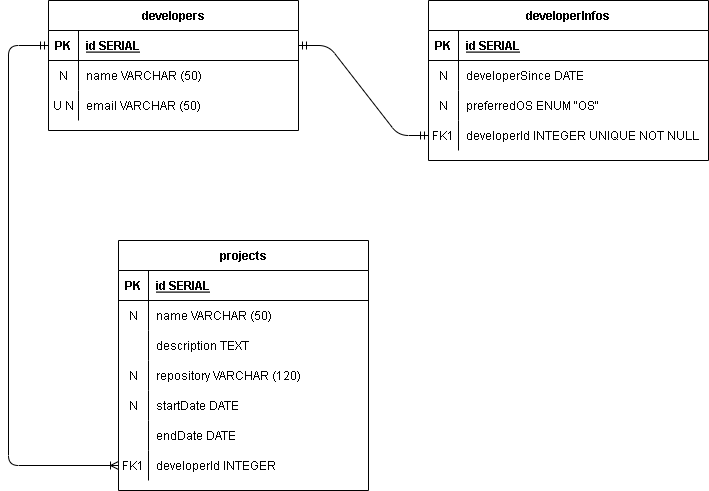

The diagram above was exported from draw.io. Its source (the exported page's mxGraphModel, read from the mxfile embedded in the PNG):
<mxGraphModel dx="1434" dy="796" grid="1" gridSize="10" guides="1" tooltips="1" connect="1" arrows="1" fold="1" page="1" pageScale="1" pageWidth="850" pageHeight="1100" math="0" shadow="0" extFonts="Permanent Marker^https://fonts.googleapis.com/css?family=Permanent+Marker">
  <root>
    <mxCell id="0" />
    <mxCell id="1" parent="0" />
    <mxCell id="C-vyLk0tnHw3VtMMgP7b-1" value="" style="edgeStyle=entityRelationEdgeStyle;endArrow=ERmandOne;startArrow=ERmandOne;endFill=0;startFill=0;" parent="1" source="C-vyLk0tnHw3VtMMgP7b-24" target="C-vyLk0tnHw3VtMMgP7b-6" edge="1">
      <mxGeometry width="100" height="100" relative="1" as="geometry">
        <mxPoint x="340" y="720" as="sourcePoint" />
        <mxPoint x="440" y="620" as="targetPoint" />
      </mxGeometry>
    </mxCell>
    <mxCell id="C-vyLk0tnHw3VtMMgP7b-12" value="" style="edgeStyle=orthogonalEdgeStyle;endArrow=ERoneToMany;startArrow=ERmandOne;endFill=0;startFill=0;entryX=0;entryY=0.5;entryDx=0;entryDy=0;exitX=0;exitY=0.5;exitDx=0;exitDy=0;" parent="1" source="C-vyLk0tnHw3VtMMgP7b-24" target="C-vyLk0tnHw3VtMMgP7b-17" edge="1">
      <mxGeometry width="100" height="100" relative="1" as="geometry">
        <mxPoint x="40" y="160" as="sourcePoint" />
        <mxPoint x="460" y="205" as="targetPoint" />
        <Array as="points">
          <mxPoint x="30" y="165" />
          <mxPoint x="30" y="585" />
        </Array>
      </mxGeometry>
    </mxCell>
    <mxCell id="C-vyLk0tnHw3VtMMgP7b-2" value="developerInfos" style="shape=table;startSize=30;container=1;collapsible=1;childLayout=tableLayout;fixedRows=1;rowLines=0;fontStyle=1;align=center;resizeLast=1;" parent="1" vertex="1">
      <mxGeometry x="450" y="120" width="280" height="160" as="geometry" />
    </mxCell>
    <mxCell id="C-vyLk0tnHw3VtMMgP7b-3" value="" style="shape=partialRectangle;collapsible=0;dropTarget=0;pointerEvents=0;fillColor=none;points=[[0,0.5],[1,0.5]];portConstraint=eastwest;top=0;left=0;right=0;bottom=1;" parent="C-vyLk0tnHw3VtMMgP7b-2" vertex="1">
      <mxGeometry y="30" width="280" height="30" as="geometry" />
    </mxCell>
    <mxCell id="C-vyLk0tnHw3VtMMgP7b-4" value="PK" style="shape=partialRectangle;overflow=hidden;connectable=0;fillColor=none;top=0;left=0;bottom=0;right=0;fontStyle=1;" parent="C-vyLk0tnHw3VtMMgP7b-3" vertex="1">
      <mxGeometry width="30" height="30" as="geometry">
        <mxRectangle width="30" height="30" as="alternateBounds" />
      </mxGeometry>
    </mxCell>
    <mxCell id="C-vyLk0tnHw3VtMMgP7b-5" value="id SERIAL" style="shape=partialRectangle;overflow=hidden;connectable=0;fillColor=none;top=0;left=0;bottom=0;right=0;align=left;spacingLeft=6;fontStyle=5;" parent="C-vyLk0tnHw3VtMMgP7b-3" vertex="1">
      <mxGeometry x="30" width="250" height="30" as="geometry">
        <mxRectangle width="250" height="30" as="alternateBounds" />
      </mxGeometry>
    </mxCell>
    <mxCell id="C-vyLk0tnHw3VtMMgP7b-9" value="" style="shape=partialRectangle;collapsible=0;dropTarget=0;pointerEvents=0;fillColor=none;points=[[0,0.5],[1,0.5]];portConstraint=eastwest;top=0;left=0;right=0;bottom=0;" parent="C-vyLk0tnHw3VtMMgP7b-2" vertex="1">
      <mxGeometry y="60" width="280" height="30" as="geometry" />
    </mxCell>
    <mxCell id="C-vyLk0tnHw3VtMMgP7b-10" value="N" style="shape=partialRectangle;overflow=hidden;connectable=0;fillColor=none;top=0;left=0;bottom=0;right=0;" parent="C-vyLk0tnHw3VtMMgP7b-9" vertex="1">
      <mxGeometry width="30" height="30" as="geometry">
        <mxRectangle width="30" height="30" as="alternateBounds" />
      </mxGeometry>
    </mxCell>
    <mxCell id="C-vyLk0tnHw3VtMMgP7b-11" value="developerSince DATE" style="shape=partialRectangle;overflow=hidden;connectable=0;fillColor=none;top=0;left=0;bottom=0;right=0;align=left;spacingLeft=6;" parent="C-vyLk0tnHw3VtMMgP7b-9" vertex="1">
      <mxGeometry x="30" width="250" height="30" as="geometry">
        <mxRectangle width="250" height="30" as="alternateBounds" />
      </mxGeometry>
    </mxCell>
    <mxCell id="539ieRY7udzqtjw8OX25-4" style="shape=partialRectangle;collapsible=0;dropTarget=0;pointerEvents=0;fillColor=none;points=[[0,0.5],[1,0.5]];portConstraint=eastwest;top=0;left=0;right=0;bottom=0;" vertex="1" parent="C-vyLk0tnHw3VtMMgP7b-2">
      <mxGeometry y="90" width="280" height="30" as="geometry" />
    </mxCell>
    <mxCell id="539ieRY7udzqtjw8OX25-5" value="N" style="shape=partialRectangle;overflow=hidden;connectable=0;fillColor=none;top=0;left=0;bottom=0;right=0;" vertex="1" parent="539ieRY7udzqtjw8OX25-4">
      <mxGeometry width="30" height="30" as="geometry">
        <mxRectangle width="30" height="30" as="alternateBounds" />
      </mxGeometry>
    </mxCell>
    <mxCell id="539ieRY7udzqtjw8OX25-6" value="preferredOS ENUM &quot;OS&quot;" style="shape=partialRectangle;overflow=hidden;connectable=0;fillColor=none;top=0;left=0;bottom=0;right=0;align=left;spacingLeft=6;" vertex="1" parent="539ieRY7udzqtjw8OX25-4">
      <mxGeometry x="30" width="250" height="30" as="geometry">
        <mxRectangle width="250" height="30" as="alternateBounds" />
      </mxGeometry>
    </mxCell>
    <mxCell id="C-vyLk0tnHw3VtMMgP7b-6" value="" style="shape=partialRectangle;collapsible=0;dropTarget=0;pointerEvents=0;fillColor=none;points=[[0,0.5],[1,0.5]];portConstraint=eastwest;top=0;left=0;right=0;bottom=0;" parent="C-vyLk0tnHw3VtMMgP7b-2" vertex="1">
      <mxGeometry y="120" width="280" height="30" as="geometry" />
    </mxCell>
    <mxCell id="C-vyLk0tnHw3VtMMgP7b-7" value="FK1" style="shape=partialRectangle;overflow=hidden;connectable=0;fillColor=none;top=0;left=0;bottom=0;right=0;" parent="C-vyLk0tnHw3VtMMgP7b-6" vertex="1">
      <mxGeometry width="30" height="30" as="geometry">
        <mxRectangle width="30" height="30" as="alternateBounds" />
      </mxGeometry>
    </mxCell>
    <mxCell id="C-vyLk0tnHw3VtMMgP7b-8" value="developerId INTEGER UNIQUE NOT NULL" style="shape=partialRectangle;overflow=hidden;connectable=0;fillColor=none;top=0;left=0;bottom=0;right=0;align=left;spacingLeft=6;" parent="C-vyLk0tnHw3VtMMgP7b-6" vertex="1">
      <mxGeometry x="30" width="250" height="30" as="geometry">
        <mxRectangle width="250" height="30" as="alternateBounds" />
      </mxGeometry>
    </mxCell>
    <mxCell id="C-vyLk0tnHw3VtMMgP7b-13" value="projects" style="shape=table;startSize=30;container=1;collapsible=1;childLayout=tableLayout;fixedRows=1;rowLines=0;fontStyle=1;align=center;resizeLast=1;" parent="1" vertex="1">
      <mxGeometry x="140" y="360" width="250" height="250" as="geometry" />
    </mxCell>
    <mxCell id="C-vyLk0tnHw3VtMMgP7b-14" value="" style="shape=partialRectangle;collapsible=0;dropTarget=0;pointerEvents=0;fillColor=none;points=[[0,0.5],[1,0.5]];portConstraint=eastwest;top=0;left=0;right=0;bottom=1;" parent="C-vyLk0tnHw3VtMMgP7b-13" vertex="1">
      <mxGeometry y="30" width="250" height="30" as="geometry" />
    </mxCell>
    <mxCell id="C-vyLk0tnHw3VtMMgP7b-15" value="PK" style="shape=partialRectangle;overflow=hidden;connectable=0;fillColor=none;top=0;left=0;bottom=0;right=0;fontStyle=1;" parent="C-vyLk0tnHw3VtMMgP7b-14" vertex="1">
      <mxGeometry width="30" height="30" as="geometry">
        <mxRectangle width="30" height="30" as="alternateBounds" />
      </mxGeometry>
    </mxCell>
    <mxCell id="C-vyLk0tnHw3VtMMgP7b-16" value="id SERIAL" style="shape=partialRectangle;overflow=hidden;connectable=0;fillColor=none;top=0;left=0;bottom=0;right=0;align=left;spacingLeft=6;fontStyle=5;" parent="C-vyLk0tnHw3VtMMgP7b-14" vertex="1">
      <mxGeometry x="30" width="220" height="30" as="geometry">
        <mxRectangle width="220" height="30" as="alternateBounds" />
      </mxGeometry>
    </mxCell>
    <mxCell id="539ieRY7udzqtjw8OX25-7" style="shape=partialRectangle;collapsible=0;dropTarget=0;pointerEvents=0;fillColor=none;points=[[0,0.5],[1,0.5]];portConstraint=eastwest;top=0;left=0;right=0;bottom=0;" vertex="1" parent="C-vyLk0tnHw3VtMMgP7b-13">
      <mxGeometry y="60" width="250" height="30" as="geometry" />
    </mxCell>
    <mxCell id="539ieRY7udzqtjw8OX25-8" value="N" style="shape=partialRectangle;overflow=hidden;connectable=0;fillColor=none;top=0;left=0;bottom=0;right=0;" vertex="1" parent="539ieRY7udzqtjw8OX25-7">
      <mxGeometry width="30" height="30" as="geometry">
        <mxRectangle width="30" height="30" as="alternateBounds" />
      </mxGeometry>
    </mxCell>
    <mxCell id="539ieRY7udzqtjw8OX25-9" value="name VARCHAR (50)" style="shape=partialRectangle;overflow=hidden;connectable=0;fillColor=none;top=0;left=0;bottom=0;right=0;align=left;spacingLeft=6;" vertex="1" parent="539ieRY7udzqtjw8OX25-7">
      <mxGeometry x="30" width="220" height="30" as="geometry">
        <mxRectangle width="220" height="30" as="alternateBounds" />
      </mxGeometry>
    </mxCell>
    <mxCell id="539ieRY7udzqtjw8OX25-10" style="shape=partialRectangle;collapsible=0;dropTarget=0;pointerEvents=0;fillColor=none;points=[[0,0.5],[1,0.5]];portConstraint=eastwest;top=0;left=0;right=0;bottom=0;" vertex="1" parent="C-vyLk0tnHw3VtMMgP7b-13">
      <mxGeometry y="90" width="250" height="30" as="geometry" />
    </mxCell>
    <mxCell id="539ieRY7udzqtjw8OX25-11" style="shape=partialRectangle;overflow=hidden;connectable=0;fillColor=none;top=0;left=0;bottom=0;right=0;" vertex="1" parent="539ieRY7udzqtjw8OX25-10">
      <mxGeometry width="30" height="30" as="geometry">
        <mxRectangle width="30" height="30" as="alternateBounds" />
      </mxGeometry>
    </mxCell>
    <mxCell id="539ieRY7udzqtjw8OX25-12" value="description TEXT" style="shape=partialRectangle;overflow=hidden;connectable=0;fillColor=none;top=0;left=0;bottom=0;right=0;align=left;spacingLeft=6;" vertex="1" parent="539ieRY7udzqtjw8OX25-10">
      <mxGeometry x="30" width="220" height="30" as="geometry">
        <mxRectangle width="220" height="30" as="alternateBounds" />
      </mxGeometry>
    </mxCell>
    <mxCell id="539ieRY7udzqtjw8OX25-13" style="shape=partialRectangle;collapsible=0;dropTarget=0;pointerEvents=0;fillColor=none;points=[[0,0.5],[1,0.5]];portConstraint=eastwest;top=0;left=0;right=0;bottom=0;" vertex="1" parent="C-vyLk0tnHw3VtMMgP7b-13">
      <mxGeometry y="120" width="250" height="30" as="geometry" />
    </mxCell>
    <mxCell id="539ieRY7udzqtjw8OX25-14" value="N" style="shape=partialRectangle;overflow=hidden;connectable=0;fillColor=none;top=0;left=0;bottom=0;right=0;" vertex="1" parent="539ieRY7udzqtjw8OX25-13">
      <mxGeometry width="30" height="30" as="geometry">
        <mxRectangle width="30" height="30" as="alternateBounds" />
      </mxGeometry>
    </mxCell>
    <mxCell id="539ieRY7udzqtjw8OX25-15" value="repository VARCHAR (120)" style="shape=partialRectangle;overflow=hidden;connectable=0;fillColor=none;top=0;left=0;bottom=0;right=0;align=left;spacingLeft=6;" vertex="1" parent="539ieRY7udzqtjw8OX25-13">
      <mxGeometry x="30" width="220" height="30" as="geometry">
        <mxRectangle width="220" height="30" as="alternateBounds" />
      </mxGeometry>
    </mxCell>
    <mxCell id="C-vyLk0tnHw3VtMMgP7b-20" value="" style="shape=partialRectangle;collapsible=0;dropTarget=0;pointerEvents=0;fillColor=none;points=[[0,0.5],[1,0.5]];portConstraint=eastwest;top=0;left=0;right=0;bottom=0;" parent="C-vyLk0tnHw3VtMMgP7b-13" vertex="1">
      <mxGeometry y="150" width="250" height="30" as="geometry" />
    </mxCell>
    <mxCell id="C-vyLk0tnHw3VtMMgP7b-21" value="N" style="shape=partialRectangle;overflow=hidden;connectable=0;fillColor=none;top=0;left=0;bottom=0;right=0;" parent="C-vyLk0tnHw3VtMMgP7b-20" vertex="1">
      <mxGeometry width="30" height="30" as="geometry">
        <mxRectangle width="30" height="30" as="alternateBounds" />
      </mxGeometry>
    </mxCell>
    <mxCell id="C-vyLk0tnHw3VtMMgP7b-22" value="startDate DATE" style="shape=partialRectangle;overflow=hidden;connectable=0;fillColor=none;top=0;left=0;bottom=0;right=0;align=left;spacingLeft=6;" parent="C-vyLk0tnHw3VtMMgP7b-20" vertex="1">
      <mxGeometry x="30" width="220" height="30" as="geometry">
        <mxRectangle width="220" height="30" as="alternateBounds" />
      </mxGeometry>
    </mxCell>
    <mxCell id="539ieRY7udzqtjw8OX25-16" style="shape=partialRectangle;collapsible=0;dropTarget=0;pointerEvents=0;fillColor=none;points=[[0,0.5],[1,0.5]];portConstraint=eastwest;top=0;left=0;right=0;bottom=0;" vertex="1" parent="C-vyLk0tnHw3VtMMgP7b-13">
      <mxGeometry y="180" width="250" height="30" as="geometry" />
    </mxCell>
    <mxCell id="539ieRY7udzqtjw8OX25-17" style="shape=partialRectangle;overflow=hidden;connectable=0;fillColor=none;top=0;left=0;bottom=0;right=0;" vertex="1" parent="539ieRY7udzqtjw8OX25-16">
      <mxGeometry width="30" height="30" as="geometry">
        <mxRectangle width="30" height="30" as="alternateBounds" />
      </mxGeometry>
    </mxCell>
    <mxCell id="539ieRY7udzqtjw8OX25-18" value="endDate DATE" style="shape=partialRectangle;overflow=hidden;connectable=0;fillColor=none;top=0;left=0;bottom=0;right=0;align=left;spacingLeft=6;" vertex="1" parent="539ieRY7udzqtjw8OX25-16">
      <mxGeometry x="30" width="220" height="30" as="geometry">
        <mxRectangle width="220" height="30" as="alternateBounds" />
      </mxGeometry>
    </mxCell>
    <mxCell id="C-vyLk0tnHw3VtMMgP7b-17" value="" style="shape=partialRectangle;collapsible=0;dropTarget=0;pointerEvents=0;fillColor=none;points=[[0,0.5],[1,0.5]];portConstraint=eastwest;top=0;left=0;right=0;bottom=0;" parent="C-vyLk0tnHw3VtMMgP7b-13" vertex="1">
      <mxGeometry y="210" width="250" height="30" as="geometry" />
    </mxCell>
    <mxCell id="C-vyLk0tnHw3VtMMgP7b-18" value="FK1" style="shape=partialRectangle;overflow=hidden;connectable=0;fillColor=none;top=0;left=0;bottom=0;right=0;" parent="C-vyLk0tnHw3VtMMgP7b-17" vertex="1">
      <mxGeometry width="30" height="30" as="geometry">
        <mxRectangle width="30" height="30" as="alternateBounds" />
      </mxGeometry>
    </mxCell>
    <mxCell id="C-vyLk0tnHw3VtMMgP7b-19" value="developerId INTEGER" style="shape=partialRectangle;overflow=hidden;connectable=0;fillColor=none;top=0;left=0;bottom=0;right=0;align=left;spacingLeft=6;" parent="C-vyLk0tnHw3VtMMgP7b-17" vertex="1">
      <mxGeometry x="30" width="220" height="30" as="geometry">
        <mxRectangle width="220" height="30" as="alternateBounds" />
      </mxGeometry>
    </mxCell>
    <mxCell id="C-vyLk0tnHw3VtMMgP7b-23" value="developers" style="shape=table;startSize=30;container=1;collapsible=1;childLayout=tableLayout;fixedRows=1;rowLines=0;fontStyle=1;align=center;resizeLast=1;" parent="1" vertex="1">
      <mxGeometry x="70" y="120" width="250" height="130" as="geometry" />
    </mxCell>
    <mxCell id="C-vyLk0tnHw3VtMMgP7b-24" value="" style="shape=partialRectangle;collapsible=0;dropTarget=0;pointerEvents=0;fillColor=none;points=[[0,0.5],[1,0.5]];portConstraint=eastwest;top=0;left=0;right=0;bottom=1;" parent="C-vyLk0tnHw3VtMMgP7b-23" vertex="1">
      <mxGeometry y="30" width="250" height="30" as="geometry" />
    </mxCell>
    <mxCell id="C-vyLk0tnHw3VtMMgP7b-25" value="PK" style="shape=partialRectangle;overflow=hidden;connectable=0;fillColor=none;top=0;left=0;bottom=0;right=0;fontStyle=1;" parent="C-vyLk0tnHw3VtMMgP7b-24" vertex="1">
      <mxGeometry width="30" height="30" as="geometry">
        <mxRectangle width="30" height="30" as="alternateBounds" />
      </mxGeometry>
    </mxCell>
    <mxCell id="C-vyLk0tnHw3VtMMgP7b-26" value="id SERIAL" style="shape=partialRectangle;overflow=hidden;connectable=0;fillColor=none;top=0;left=0;bottom=0;right=0;align=left;spacingLeft=6;fontStyle=5;" parent="C-vyLk0tnHw3VtMMgP7b-24" vertex="1">
      <mxGeometry x="30" width="220" height="30" as="geometry">
        <mxRectangle width="220" height="30" as="alternateBounds" />
      </mxGeometry>
    </mxCell>
    <mxCell id="C-vyLk0tnHw3VtMMgP7b-27" value="" style="shape=partialRectangle;collapsible=0;dropTarget=0;pointerEvents=0;fillColor=none;points=[[0,0.5],[1,0.5]];portConstraint=eastwest;top=0;left=0;right=0;bottom=0;" parent="C-vyLk0tnHw3VtMMgP7b-23" vertex="1">
      <mxGeometry y="60" width="250" height="30" as="geometry" />
    </mxCell>
    <mxCell id="C-vyLk0tnHw3VtMMgP7b-28" value="N" style="shape=partialRectangle;overflow=hidden;connectable=0;fillColor=none;top=0;left=0;bottom=0;right=0;" parent="C-vyLk0tnHw3VtMMgP7b-27" vertex="1">
      <mxGeometry width="30" height="30" as="geometry">
        <mxRectangle width="30" height="30" as="alternateBounds" />
      </mxGeometry>
    </mxCell>
    <mxCell id="C-vyLk0tnHw3VtMMgP7b-29" value="name VARCHAR (50)" style="shape=partialRectangle;overflow=hidden;connectable=0;fillColor=none;top=0;left=0;bottom=0;right=0;align=left;spacingLeft=6;" parent="C-vyLk0tnHw3VtMMgP7b-27" vertex="1">
      <mxGeometry x="30" width="220" height="30" as="geometry">
        <mxRectangle width="220" height="30" as="alternateBounds" />
      </mxGeometry>
    </mxCell>
    <mxCell id="539ieRY7udzqtjw8OX25-1" style="shape=partialRectangle;collapsible=0;dropTarget=0;pointerEvents=0;fillColor=none;points=[[0,0.5],[1,0.5]];portConstraint=eastwest;top=0;left=0;right=0;bottom=0;" vertex="1" parent="C-vyLk0tnHw3VtMMgP7b-23">
      <mxGeometry y="90" width="250" height="30" as="geometry" />
    </mxCell>
    <mxCell id="539ieRY7udzqtjw8OX25-2" value="U N" style="shape=partialRectangle;overflow=hidden;connectable=0;fillColor=none;top=0;left=0;bottom=0;right=0;" vertex="1" parent="539ieRY7udzqtjw8OX25-1">
      <mxGeometry width="30" height="30" as="geometry">
        <mxRectangle width="30" height="30" as="alternateBounds" />
      </mxGeometry>
    </mxCell>
    <mxCell id="539ieRY7udzqtjw8OX25-3" value="email VARCHAR (50)" style="shape=partialRectangle;overflow=hidden;connectable=0;fillColor=none;top=0;left=0;bottom=0;right=0;align=left;spacingLeft=6;" vertex="1" parent="539ieRY7udzqtjw8OX25-1">
      <mxGeometry x="30" width="220" height="30" as="geometry">
        <mxRectangle width="220" height="30" as="alternateBounds" />
      </mxGeometry>
    </mxCell>
  </root>
</mxGraphModel>